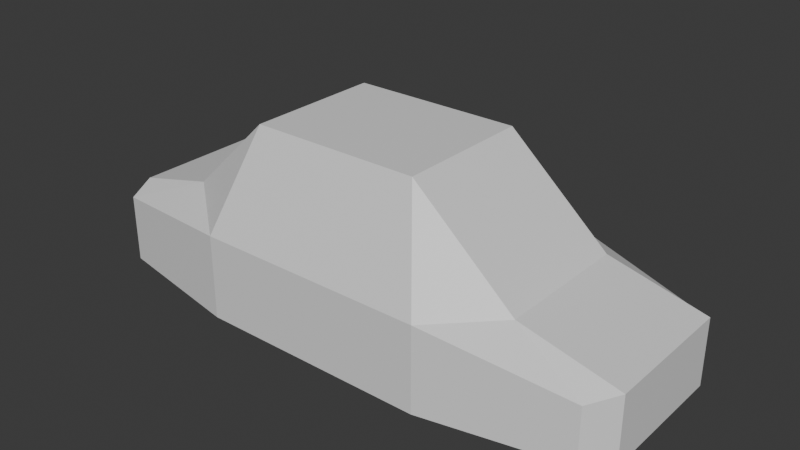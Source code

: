 # Source: car_body.blend  (saved by Blender 5.1.30; exported with 4.5.12 LTS)
import bpy
from mathutils import Matrix  # noqa: F401  (used for matrix-valued properties, if any)

bpy.ops.wm.read_factory_settings(use_empty=True)
scene = bpy.context.scene
scene.name = 'Scene'

# ---- collections
col_collection = bpy.data.collections.new('Collection'); scene.collection.children.link(col_collection)

# ---- materials (node trees are filled in below, after node groups)
mat_material = bpy.data.materials.new('Material')
mat_material.alpha_threshold = 0.0
mat_material.use_backface_culling_lightprobe_volume = False
mat_material.roughness = 0.5
mat_material.line_color = (0.0, 0.0, 0.0, 1.0)

# ---- material node trees
mat_material.use_nodes = True; mat_material.node_tree.nodes.clear()
_N = mat_material.node_tree.nodes; _L = mat_material.node_tree.links
n0 = _N.new('ShaderNodeOutputMaterial'); n0.name = 'Material Output'; n0.location = (200, 100)
n1 = _N.new('ShaderNodeBsdfPrincipled'); n1.name = 'Principled BSDF'; n1.location = (-200, 100)
_L.new(n1.outputs[0], n0.inputs[0])
n0.is_active_output = True

# ---- world
world_world = bpy.data.worlds.new('World'); scene.world = world_world
world_world.use_nodes = True; world_world.node_tree.nodes.clear()
_N = world_world.node_tree.nodes; _L = world_world.node_tree.links
n0 = _N.new('ShaderNodeOutputWorld'); n0.name = 'World Output'; n0.location = (200, 100)
n1 = _N.new('ShaderNodeBackground'); n1.name = 'Background'; n1.location = (-200, 100)
n1.inputs[0].default_value = (0.05088, 0.05088, 0.05088, 1.0)
_L.new(n1.outputs[0], n0.inputs[0])
n0.is_active_output = True
world_world.color = (0.05088, 0.05088, 0.05088)
world_world.sun_shadow_jitter_overblur = 0.0

# ---- meshes
me_cube = bpy.data.meshes.new('Cube')
me_cube.from_pydata([(4.147, 1.407, -0.6736), (4.147, 1.407, -1.659), (4.147, -1.571, -0.7034), (4.147, -1.571, -1.659), (-4.547, 1.393, -0.4979), (-4.547, 1.393, -1.659), (-4.547, -1.617, -0.4979), (-4.547, -1.617, -1.659), (-2.095, 1.843, -1.659), (-2.035, -2.045, -0.1832), (-2.095, -2.067, -1.659), (-2.035, 1.822, -0.1761), (1.82, -2.067, -1.659), (1.748, 1.822, -0.1761), (1.82, 1.843, -1.659), (1.749, -2.045, -0.1832), (-4.547, -1.239, -1.659), (4.547, -1.239, -0.5232), (-4.547, -1.239, -0.2721), (4.547, -1.239, -1.659), (-2.095, -1.239, -1.659), (-1.785, -1.189, 1.382), (1.114, -1.261, 1.373), (1.82, -1.239, -1.659), (-4.547, 1.08, -0.2721), (4.547, 1.08, -1.659), (-4.547, 1.08, -1.659), (4.547, 1.08, -0.5232), (-2.095, 1.08, -1.659), (-1.707, 1.101, 1.372), (1.114, 1.101, 1.372), (1.82, 1.08, -1.659), (2.846, -1.189, -0.08105), (2.846, 1.03, -0.08105), (-3.113, -1.189, 0.1016), (-3.113, 1.03, 0.1016), (-0.09093, 1.822, -0.1761), (-0.2085, 1.101, 1.372), (-0.1911, -2.045, -0.1832), (-0.3088, -1.261, 1.373), (-0.1912, 1.822, -0.1761), (1.843, 1.794, -0.1748), (1.187, 1.03, 1.384), (-0.3088, 1.101, 1.372), (-2.095, 1.843, -0.2214), (-1.785, 1.03, 1.382), (-0.1376, 1.843, -0.2214), (-0.2621, 1.08, 1.417), (-1.749, 1.08, 1.417), (-1.707, -1.261, 1.373), (-3.149, -1.239, 0.06689), (-3.149, 1.08, 0.06689), (-0.09087, -2.045, -0.1832), (-2.095, -2.067, -0.2279), (-1.749, -1.239, 1.417), (-0.2086, -1.261, 1.373), (1.187, -1.189, 1.384), (1.842, -2.015, -0.1816), (-0.2621, -1.239, 1.417), (-0.1376, -2.067, -0.2279), (1.246, 1.115, 1.284), (1.243, -1.275, 1.289), (2.792, -1.275, -0.07998), (2.79, 1.115, -0.07933), (1.82, 1.843, -0.2214), (1.149, 1.08, 1.417), (2.883, 1.08, -0.1141), (1.149, -1.239, 1.417), (1.82, -2.067, -0.2279), (2.883, -1.239, -0.1141)], [], [(50, 6, 53), (10, 53, 6, 7), (26, 24, 4, 5), (23, 19, 3, 12), (19, 17, 2, 3), (14, 64, 0, 1), (5, 4, 44, 8), (16, 20, 10, 7), (12, 68, 59, 53, 10), (39, 49, 9, 38), (69, 68, 2), (3, 2, 68, 12), (8, 44, 46, 64, 14), (20, 23, 12, 10), (28, 31, 23, 20), (33, 42, 56, 32), (65, 47, 48, 54, 58, 67), (26, 28, 20, 16), (25, 27, 17, 19), (31, 25, 19, 23), (7, 6, 18, 16), (51, 24, 18, 50), (51, 48, 44), (14, 1, 25, 31), (1, 0, 27, 25), (5, 8, 28, 26), (40, 11, 29, 43), (41, 60, 63), (8, 14, 31, 28), (16, 18, 24, 26), (27, 66, 69, 17), (45, 35, 34, 21), (27, 0, 66), (0, 64, 66), (2, 17, 69), (62, 61, 57), (53, 54, 50), (50, 18, 6), (44, 4, 51), (4, 24, 51), (13, 36, 37, 30), (22, 55, 52, 15), (36, 13, 64, 46), (13, 30, 65, 64), (30, 37, 47, 65), (37, 36, 46, 47), (29, 11, 44, 48), (11, 40, 46, 44), (43, 29, 48, 47), (40, 43, 47, 46), (45, 21, 54, 48), (21, 34, 50, 54), (35, 45, 48, 51), (34, 35, 51, 50), (38, 9, 53, 59), (9, 49, 54, 53), (49, 39, 58, 54), (39, 38, 59, 58), (22, 15, 68, 67), (55, 22, 67, 58), (15, 52, 59, 68), (52, 55, 58, 59), (56, 42, 65, 67), (32, 56, 67, 69), (42, 33, 66, 65), (33, 32, 69, 66), (60, 41, 64, 65), (63, 60, 65, 66), (41, 63, 66, 64), (57, 61, 67, 68), (61, 62, 69, 67), (62, 57, 68, 69)])
_uv = me_cube.uv_layers.new(name='UVMap')
_uv.uv.foreach_set('vector', [0.8413, 0.6999, 0.875, 0.75, 0.8076, 0.75, 0.375, 0.9326, 0.625, 0.9326, 0.625, 1.0, 0.375, 1.0, 0.375, 0.1903, 0.625, 0.1903, 0.625, 0.25, 0.375, 0.25, 0.3, 0.6999, 0.375, 0.6999, 0.375, 0.75, 0.3, 0.75, 0.375, 0.6999, 0.625, 0.6999, 0.625, 0.75, 0.375, 0.75, 0.375, 0.425, 0.625, 0.425, 0.625, 0.5, 0.375, 0.5, 0.375, 0.25, 0.625, 0.25, 0.625, 0.3174, 0.375, 0.3174, 0.125, 0.6999, 0.1924, 0.6999, 0.1924, 0.75, 0.125, 0.75, 0.375, 0.825, 0.625, 0.825, 0.625, 0.8788, 0.625, 0.9326, 0.375, 0.9326, 0.7555, 0.7013, 0.8059, 0.7013, 0.8061, 0.7486, 0.7552, 0.7486, 0.6625, 0.6999, 0.7, 0.75, 0.625, 0.75, 0.375, 0.75, 0.625, 0.75, 0.625, 0.825, 0.375, 0.825, 0.375, 0.3174, 0.625, 0.3174, 0.625, 0.3712, 0.625, 0.425, 0.375, 0.425, 0.1924, 0.6999, 0.3, 0.6999, 0.3, 0.75, 0.1924, 0.75, 0.1924, 0.5597, 0.3, 0.5597, 0.3, 0.6999, 0.1924, 0.6999, 0.6633, 0.5627, 0.6992, 0.5627, 0.6992, 0.6969, 0.6633, 0.6969, 0.7, 0.5597, 0.7538, 0.5597, 0.8076, 0.5597, 0.8076, 0.6999, 0.7538, 0.6999, 0.7, 0.6999, 0.125, 0.5597, 0.1924, 0.5597, 0.1924, 0.6999, 0.125, 0.6999, 0.375, 0.5597, 0.625, 0.5597, 0.625, 0.6999, 0.375, 0.6999, 0.3, 0.5597, 0.375, 0.5597, 0.375, 0.6999, 0.3, 0.6999, 0.375, 0.0, 0.625, 0.0, 0.625, 0.05009, 0.375, 0.05009, 0.8413, 0.5597, 0.875, 0.5597, 0.875, 0.6999, 0.8413, 0.6999, 0.8413, 0.5597, 0.8076, 0.5597, 0.8076, 0.5, 0.3, 0.5, 0.375, 0.5, 0.375, 0.5597, 0.3, 0.5597, 0.375, 0.5, 0.625, 0.5, 0.625, 0.5597, 0.375, 0.5597, 0.125, 0.5, 0.1924, 0.5, 0.1924, 0.5597, 0.125, 0.5597, 0.7552, 0.5017, 0.8061, 0.5017, 0.8059, 0.558, 0.7555, 0.558, 0.6985, 0.5038, 0.6985, 0.557, 0.6652, 0.557, 0.1924, 0.5, 0.3, 0.5, 0.3, 0.5597, 0.1924, 0.5597, 0.375, 0.05009, 0.625, 0.05009, 0.625, 0.1903, 0.375, 0.1903, 0.625, 0.5597, 0.6625, 0.5597, 0.6625, 0.6999, 0.625, 0.6999, 0.8085, 0.5627, 0.8404, 0.5627, 0.8404, 0.6969, 0.8085, 0.6969, 0.625, 0.5597, 0.625, 0.5, 0.6625, 0.5597, 0.625, 0.5, 0.7, 0.5, 0.6625, 0.5597, 0.625, 0.75, 0.625, 0.6999, 0.6625, 0.6999, 0.6651, 0.7021, 0.6986, 0.7021, 0.6986, 0.7469, 0.8076, 0.75, 0.8076, 0.6999, 0.8413, 0.6999, 0.8413, 0.6999, 0.875, 0.6999, 0.875, 0.75, 0.8076, 0.5, 0.875, 0.5, 0.8413, 0.5597, 0.875, 0.5, 0.875, 0.5597, 0.8413, 0.5597, 0.7015, 0.5017, 0.7523, 0.5017, 0.752, 0.558, 0.7018, 0.558, 0.7018, 0.7013, 0.752, 0.7013, 0.7523, 0.7486, 0.7015, 0.7486, 0.7523, 0.5017, 0.7015, 0.5017, 0.7, 0.5, 0.7538, 0.5, 0.7015, 0.5017, 0.7018, 0.558, 0.7, 0.5597, 0.7, 0.5, 0.7018, 0.558, 0.752, 0.558, 0.7538, 0.5597, 0.7, 0.5597, 0.752, 0.558, 0.7523, 0.5017, 0.7538, 0.5, 0.7538, 0.5597, 0.8059, 0.558, 0.8061, 0.5017, 0.8076, 0.5, 0.8076, 0.5597, 0.8061, 0.5017, 0.7552, 0.5017, 0.7538, 0.5, 0.8076, 0.5, 0.7555, 0.558, 0.8059, 0.558, 0.8076, 0.5597, 0.7538, 0.5597, 0.7552, 0.5017, 0.7555, 0.558, 0.7538, 0.5597, 0.7538, 0.5, 0.8085, 0.5627, 0.8085, 0.6969, 0.8076, 0.6999, 0.8076, 0.5597, 0.8085, 0.6969, 0.8404, 0.6969, 0.8413, 0.6999, 0.8076, 0.6999, 0.8404, 0.5627, 0.8085, 0.5627, 0.8076, 0.5597, 0.8413, 0.5597, 0.8404, 0.6969, 0.8404, 0.5627, 0.8413, 0.5597, 0.8413, 0.6999, 0.7552, 0.7486, 0.8061, 0.7486, 0.8076, 0.75, 0.7538, 0.75, 0.8061, 0.7486, 0.8059, 0.7013, 0.8076, 0.6999, 0.8076, 0.75, 0.8059, 0.7013, 0.7555, 0.7013, 0.7538, 0.6999, 0.8076, 0.6999, 0.7555, 0.7013, 0.7552, 0.7486, 0.7538, 0.75, 0.7538, 0.6999, 0.7018, 0.7013, 0.7015, 0.7486, 0.7, 0.75, 0.7, 0.6999, 0.752, 0.7013, 0.7018, 0.7013, 0.7, 0.6999, 0.7538, 0.6999, 0.7015, 0.7486, 0.7523, 0.7486, 0.7538, 0.75, 0.7, 0.75, 0.7523, 0.7486, 0.752, 0.7013, 0.7538, 0.6999, 0.7538, 0.75, 0.6992, 0.6969, 0.6992, 0.5627, 0.7, 0.5597, 0.7, 0.6999, 0.6633, 0.6969, 0.6992, 0.6969, 0.7, 0.6999, 0.6625, 0.6999, 0.6992, 0.5627, 0.6633, 0.5627, 0.6625, 0.5597, 0.7, 0.5597, 0.6633, 0.5627, 0.6633, 0.6969, 0.6625, 0.6999, 0.6625, 0.5597, 0.6985, 0.557, 0.6985, 0.5038, 0.7, 0.5, 0.7, 0.5597, 0.6652, 0.557, 0.6985, 0.557, 0.7, 0.5597, 0.6625, 0.5597, 0.6985, 0.5038, 0.6652, 0.557, 0.6625, 0.5597, 0.7, 0.5, 0.6986, 0.7469, 0.6986, 0.7021, 0.7, 0.6999, 0.7, 0.75, 0.6986, 0.7021, 0.6651, 0.7021, 0.6625, 0.6999, 0.7, 0.6999, 0.6651, 0.7021, 0.6986, 0.7469, 0.7, 0.75, 0.6625, 0.6999])
me_cube.materials.append(mat_material)
me_cube.use_mirror_vertex_groups = False
me_cube.update()

# ---- objects
ob_cube = bpy.data.objects.new('Cube', me_cube)

# ---- transforms, parenting, visibility, modifiers, constraints
ob_cube.location = (0.0, 0.0, 0.0)
ob_cube.lock_rotations_4d = False
ob_cube.empty_display_type = 'ARROWS'
ob_cube.lineart.crease_threshold = 0.0

# ---- collection membership
col_collection.objects.link(ob_cube)

# ---- scene / render settings (as saved in the file)
scene.frame_start = 1; scene.frame_end = 250; scene.frame_set(1)
scene.render.engine = 'BLENDER_EEVEE_NEXT'
scene.render.bake_bias = 0.0
scene.render.bake_samples = 0
scene.cycles.sampling_pattern = 'TABULATED_SOBOL'
scene.eevee.use_volume_custom_range = False
bpy.context.view_layer.update()

# ---- added for rendering (the .blend has no active camera and no usable light): camera, sun
cam_auto = bpy.data.cameras.new('AutoCamera')
cam_auto.lens = 50.0
cam_auto.sensor_width = 36.0
cam_auto.clip_end = 1000.0
ob_auto_camera = bpy.data.objects.new('AutoCamera', cam_auto)
scene.collection.objects.link(ob_auto_camera)
ob_auto_camera.location = (9.59099, -11.6214, 7.55208)
ob_auto_camera.rotation_euler = (1.09748, -7.21219e-08, 0.694738)
scene.camera = ob_auto_camera
light_auto_sun = bpy.data.lights.new('AutoSun', 'SUN')
light_auto_sun.energy = 3.0
light_auto_sun.angle = 0.0523599
ob_auto_sun = bpy.data.objects.new('AutoSun', light_auto_sun)
scene.collection.objects.link(ob_auto_sun)
ob_auto_sun.rotation_euler = (0.872665, 0.174533, 0.523599)
bpy.context.view_layer.update()
